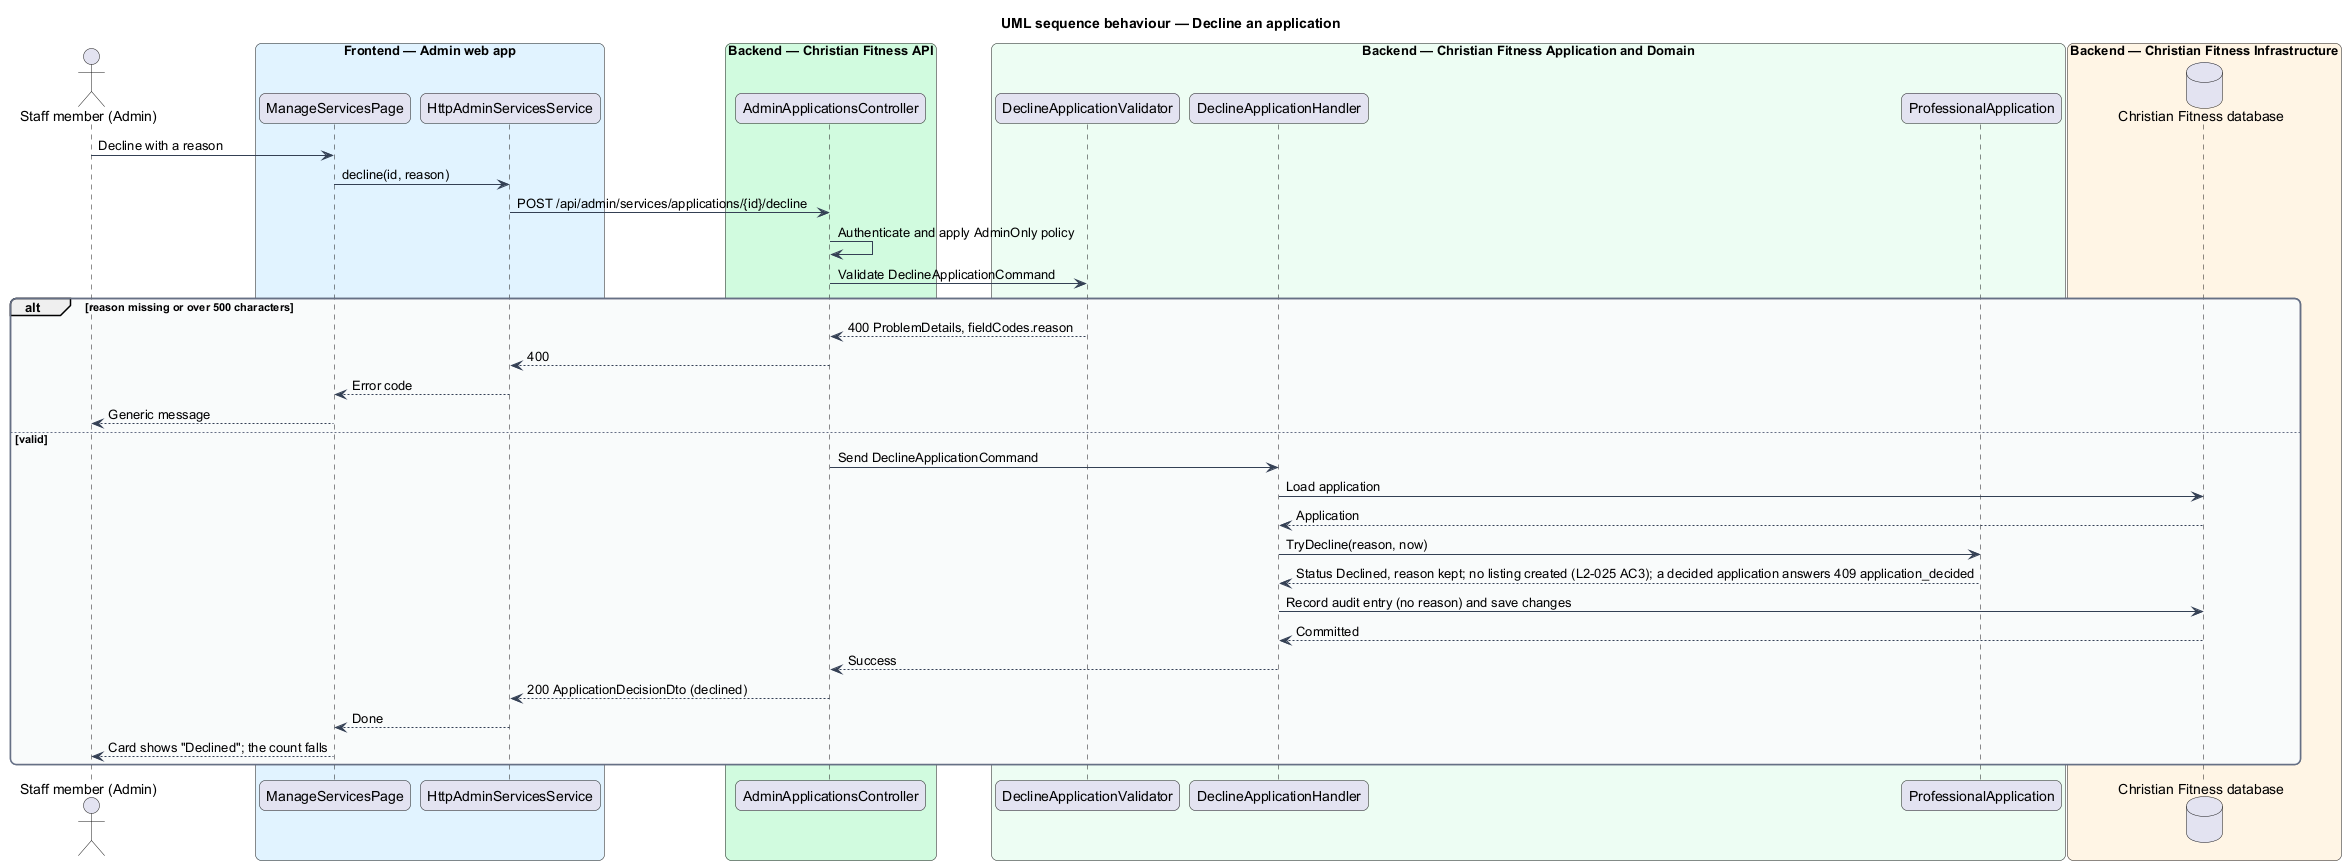

The diagram above was rendered by PlantUML. Its source (embedded in the PNG):
@startuml
title UML sequence behaviour — Decline an application
skinparam backgroundColor #FFFFFF
skinparam shadowing false
skinparam roundcorner 12
skinparam defaultFontName Arial
skinparam ArrowColor #344054
skinparam rectangle {
  BorderColor #344054
  FontColor #101828
}
skinparam package {
  BorderColor #667085
  FontColor #101828
  BackgroundColor #F9FAFB
}
actor "Staff member (Admin)" as actor
box "Frontend — Admin web app" #E0F2FE
  participant "ManageServicesPage" as page
  participant "HttpAdminServicesService" as client
end box
box "Backend — Christian Fitness API" #D1FADF
  participant "AdminApplicationsController" as ctrl
end box
box "Backend — Christian Fitness Application and Domain" #ECFDF3
  participant "DeclineApplicationValidator" as val
  participant "DeclineApplicationHandler" as h
  participant "ProfessionalApplication" as ent
end box
box "Backend — Christian Fitness Infrastructure" #FFF4E5
  database "Christian Fitness database" as db
end box
actor -> page : Decline with a reason
page -> client : decline(id, reason)
client -> ctrl : POST /api/admin/services/applications/{id}/decline
ctrl -> ctrl : Authenticate and apply AdminOnly policy
ctrl -> val : Validate DeclineApplicationCommand
alt reason missing or over 500 characters
  val --> ctrl : 400 ProblemDetails, fieldCodes.reason
  ctrl --> client : 400
  client --> page : Error code
  page --> actor : Generic message
else valid
  ctrl -> h : Send DeclineApplicationCommand
  h -> db : Load application
  db --> h : Application
  h -> ent : TryDecline(reason, now)
  ent --> h : Status Declined, reason kept; no listing created (L2-025 AC3); a decided application answers 409 application_decided
  h -> db : Record audit entry (no reason) and save changes
  db --> h : Committed
  h --> ctrl : Success
  ctrl --> client : 200 ApplicationDecisionDto (declined)
  client --> page : Done
  page --> actor : Card shows "Declined"; the count falls
end
@enduml